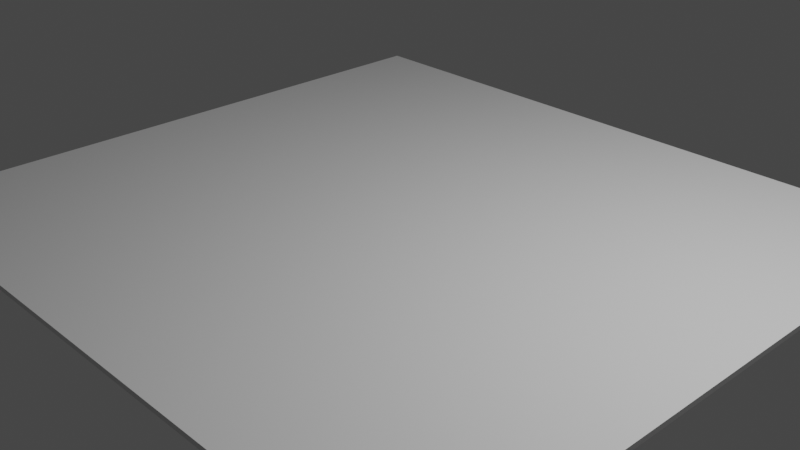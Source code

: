 # Source: basicPlatform.blend  (saved by Blender 3.5.10; exported with 4.5.12 LTS)
import bpy
from mathutils import Matrix  # noqa: F401  (used for matrix-valued properties, if any)

bpy.ops.wm.read_factory_settings(use_empty=True)
scene = bpy.context.scene
scene.name = 'Scene'

# ---- collections
col_collection = bpy.data.collections.new('Collection'); scene.collection.children.link(col_collection)

# ---- materials (node trees are filled in below, after node groups)
mat_material = bpy.data.materials.new('Material')
mat_material.alpha_threshold = 0.0
mat_material.use_transparent_shadow = False
mat_material.roughness = 0.5
mat_material.line_color = (0.0, 0.0, 0.0, 1.0)

# ---- material node trees
mat_material.use_nodes = True; mat_material.node_tree.nodes.clear()
_N = mat_material.node_tree.nodes; _L = mat_material.node_tree.links
n0 = _N.new('ShaderNodeOutputMaterial'); n0.name = 'Material Output'; n0.location = (300, 300)
n1 = _N.new('ShaderNodeBsdfPrincipled'); n1.name = 'Principled BSDF'; n1.location = (10, 300)
n1.distribution = 'GGX'
n1.subsurface_method = 'RANDOM_WALK_SKIN'
n1.inputs[3].default_value = 1.45
n1.inputs[27].default_value = (0.0, 0.0, 0.0, 1.0)
n1.inputs[28].default_value = 1.0
_L.new(n1.outputs[0], n0.inputs[0])
n0.is_active_output = True

# ---- world
world_world = bpy.data.worlds.new('World'); scene.world = world_world
world_world.use_nodes = True; world_world.node_tree.nodes.clear()
_N = world_world.node_tree.nodes; _L = world_world.node_tree.links
n0 = _N.new('ShaderNodeOutputWorld'); n0.name = 'World Output'; n0.location = (300, 300)
n1 = _N.new('ShaderNodeBackground'); n1.name = 'Background'; n1.location = (10, 300)
n1.inputs[0].default_value = (0.05088, 0.05088, 0.05088, 1.0)
_L.new(n1.outputs[0], n0.inputs[0])
n0.is_active_output = True
world_world.color = (0.05088, 0.05088, 0.05088)
world_world.use_sun_shadow = False
world_world.sun_shadow_jitter_overblur = 0.0

# ---- cameras
cam_camera = bpy.data.cameras.new('Camera')
cam_camera.clip_end = 100.0
cam_camera.ortho_scale = 7.314

# ---- lights
light_light = bpy.data.lights.new('Light', 'POINT')
light_light.transmission_factor = 0.0
light_light.energy = 1000.0
light_light.shadow_soft_size = 0.1
light_light.shadow_maximum_resolution = 0.006
light_light.use_absolute_resolution = True

# ---- meshes
me_cube = bpy.data.meshes.new('Cube')
me_cube.from_pydata([(1.0, 1.0, 1.0), (1.0, 1.0, -1.0), (1.0, -1.0, 1.0), (1.0, -1.0, -1.0), (-1.0, 1.0, 1.0), (-1.0, 1.0, -1.0), (-1.0, -1.0, 1.0), (-1.0, -1.0, -1.0)], [], [(0, 4, 6, 2), (3, 2, 6, 7), (7, 6, 4, 5), (5, 1, 3, 7), (1, 0, 2, 3), (5, 4, 0, 1)])
_uv = me_cube.uv_layers.new(name='UVMap')
_uv.uv.foreach_set('vector', [0.625, 0.5, 0.875, 0.5, 0.875, 0.75, 0.625, 0.75, 0.375, 0.75, 0.625, 0.75, 0.625, 1.0, 0.375, 1.0, 0.375, 0.0, 0.625, 0.0, 0.625, 0.25, 0.375, 0.25, 0.125, 0.5, 0.375, 0.5, 0.375, 0.75, 0.125, 0.75, 0.375, 0.5, 0.625, 0.5, 0.625, 0.75, 0.375, 0.75, 0.375, 0.25, 0.625, 0.25, 0.625, 0.5, 0.375, 0.5])
me_cube.materials.append(mat_material)
me_cube.use_mirror_vertex_groups = False
me_cube.update()

# ---- objects
ob_cube = bpy.data.objects.new('Cube', me_cube)
ob_light = bpy.data.objects.new('Light', light_light)
ob_camera = bpy.data.objects.new('Camera', cam_camera)

# ---- transforms, parenting, visibility, modifiers, constraints
ob_cube.location = (0.0, 0.0, 0.0)
ob_cube.scale = (3.844, 3.578, 0.02818)
ob_cube.lock_rotations_4d = False
ob_cube.empty_display_type = 'ARROWS'
ob_cube.lineart.crease_threshold = 0.0
ob_light.location = (4.076, 1.005, 5.904)
ob_light.rotation_euler = (0.6503, 0.05522, 1.866)
ob_light.lock_rotations_4d = False
ob_light.empty_display_type = 'ARROWS'
ob_light.color = (0.0, 0.0, 0.0, 0.0)
ob_light.lineart.crease_threshold = 0.0
ob_camera.location = (7.359, -6.926, 4.958)
ob_camera.rotation_euler = (1.109, 0.0, 0.8149)
ob_camera.lock_rotations_4d = False
ob_camera.empty_display_type = 'ARROWS'
ob_camera.color = (0.0, 0.0, 0.0, 0.0)
ob_camera.display_type = 'WIRE'
ob_camera.lineart.crease_threshold = 0.0

# ---- collection membership
col_collection.objects.link(ob_cube)
col_collection.objects.link(ob_light)
col_collection.objects.link(ob_camera)

# ---- scene / render settings (as saved in the file)
scene.camera = ob_camera
scene.frame_start = 1; scene.frame_end = 250; scene.frame_set(1)
scene.render.engine = 'BLENDER_EEVEE_NEXT'
scene.cycles.sampling_pattern = 'TABULATED_SOBOL'
scene.view_settings.view_transform = 'Filmic'
bpy.context.view_layer.update()
